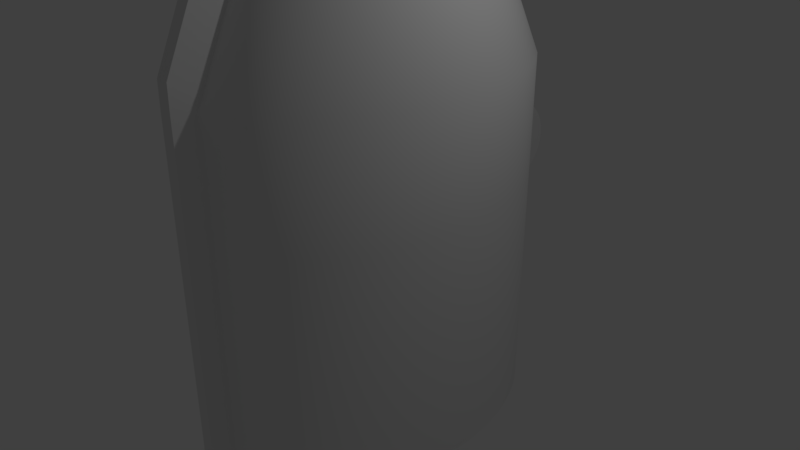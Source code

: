 # Source: spacebus.blend  (saved by Blender 2.78.0; exported with 4.5.12 LTS)
import bpy
from mathutils import Matrix  # noqa: F401  (used for matrix-valued properties, if any)

bpy.ops.wm.read_factory_settings(use_empty=True)
scene = bpy.context.scene
scene.name = 'Scene'

# ---- collections
col_collection_1 = bpy.data.collections.new('Collection 1'); scene.collection.children.link(col_collection_1)

# ---- world
world_world = bpy.data.worlds.new('World'); scene.world = world_world
world_world.color = (0.05088, 0.05088, 0.05088)
world_world.use_sun_shadow = False
world_world.sun_shadow_jitter_overblur = 0.0
world_world.cycles.sampling_method = 'MANUAL'

# ---- cameras
cam_camera = bpy.data.cameras.new('Camera')
cam_camera.clip_end = 100.0
cam_camera.lens = 35.0
cam_camera.sensor_width = 32.0
cam_camera.sensor_height = 18.0
cam_camera.ortho_scale = 7.314
cam_camera.dof.focus_distance = 0.0
cam_camera.dof.aperture_fstop = 128.0

# ---- lights
light_lamp = bpy.data.lights.new('Lamp', 'POINT')
light_lamp.transmission_factor = 0.0
light_lamp.cutoff_distance = 30.0
light_lamp.energy = 100.0
light_lamp.shadow_buffer_clip_start = 1.001
light_lamp.shadow_soft_size = 0.1
light_lamp.shadow_maximum_resolution = 0.006
light_lamp.use_absolute_resolution = True

# ---- meshes
me_plane_003 = bpy.data.meshes.new('Plane.003')
me_plane_003.from_pydata([(-1.756, 0.00321, -1.951), (-1.631, -1.004, -1.36), (-1.756, 0.00321, -0.7686), (-1.641, 1.008, -1.36), (-1.498, 0.9908, -1.36), (-1.572, 0.00321, -1.951), (-1.572, 0.00321, -0.7686), (-1.505, -0.9836, -1.36), (-1.664, 0.00321, -0.7686), (-1.664, 0.00321, -1.951), (-1.597, -0.9968, -1.36), (-1.572, 0.00321, -1.36), (-1.591, 1.003, -1.36), (-1.661, -0.7631, -1.951), (-1.631, -1.004, -1.808), (-1.649, -0.8552, -1.94), (-1.639, -0.9333, -1.909), (-1.633, -0.9854, -1.863), (-1.631, -1.004, -0.912), (-1.661, -0.7631, -0.7686), (-1.633, -0.9854, -0.8571), (-1.639, -0.9333, -0.8106), (-1.649, -0.8552, -0.7795), (-1.641, 1.008, -1.808), (-1.668, 0.7663, -1.951), (-1.643, 0.9892, -1.863), (-1.649, 0.9369, -1.909), (-1.658, 0.8586, -1.94), (-1.668, 0.7663, -0.7686), (-1.641, 1.008, -0.912), (-1.658, 0.8586, -0.7795), (-1.649, 0.9369, -0.8106), (-1.643, 0.9892, -0.8571), (-1.505, -0.9836, -1.808), (-1.521, -0.7402, -1.951), (-1.506, -0.9651, -1.863), (-1.51, -0.9123, -1.909), (-1.515, -0.8333, -1.94), (-1.521, -0.7402, -0.7686), (-1.505, -0.9836, -0.912), (-1.515, -0.8333, -0.7795), (-1.51, -0.9123, -0.8106), (-1.506, -0.9651, -0.8571), (-1.516, 0.7488, -1.951), (-1.498, 0.9908, -1.808), (-1.51, 0.8414, -1.94), (-1.504, 0.9199, -1.909), (-1.5, 0.9724, -1.863), (-1.498, 0.9908, -0.912), (-1.516, 0.7488, -0.7686), (-1.5, 0.9724, -0.8571), (-1.504, 0.9199, -0.8106), (-1.51, 0.8414, -0.7795), (-1.591, 1.003, -1.808), (-1.608, 0.7611, -1.951), (-1.592, 0.9848, -1.863), (-1.596, 0.9323, -1.909), (-1.602, 0.8537, -1.94), (-1.591, 1.003, -0.912), (-1.608, 0.7611, -0.7686), (-1.592, 0.9848, -0.8571), (-1.596, 0.9323, -0.8106), (-1.602, 0.8537, -0.7795), (-1.597, -0.9968, -1.808), (-1.613, -0.7533, -1.951), (-1.598, -0.9783, -1.863), (-1.602, -0.9255, -1.909), (-1.607, -0.8465, -1.94), (-1.597, -0.9968, -0.912), (-1.613, -0.7533, -0.7686), (-1.598, -0.9783, -0.8571), (-1.602, -0.9255, -0.8106), (-1.607, -0.8465, -0.7795), (-1.821, 0.002905, -1.36), (-1.705, 1.007, -1.36), (-1.695, -1.004, -1.36), (-1.821, 0.002905, -1.951), (-1.821, 0.002905, -0.7686), (-1.733, 0.766, -1.951), (-1.722, 0.8583, -1.94), (-1.713, 0.9366, -1.909), (-1.707, 0.9889, -1.863), (-1.705, 1.007, -1.808), (-1.725, -0.7634, -0.7686), (-1.714, -0.8555, -0.7795), (-1.704, -0.9336, -0.8106), (-1.697, -0.9857, -0.8571), (-1.695, -1.004, -0.912), (-1.722, 0.8583, -0.7795), (-1.733, 0.766, -0.7686), (-1.713, 0.9366, -0.8106), (-1.707, 0.9889, -0.8571), (-1.705, 1.007, -0.912), (-1.714, -0.8555, -1.94), (-1.725, -0.7634, -1.951), (-1.704, -0.9336, -1.909), (-1.697, -0.9857, -1.863), (-1.695, -1.004, -1.808)], [], [(3, 29, 58, 12), (4, 48, 50, 51, 52, 49, 6, 11), (7, 39, 68, 10), (8, 2, 19, 69), (5, 11, 7, 33, 35, 36, 37, 34), (20, 21, 85, 86), (11, 6, 38, 40, 41, 42, 39, 7), (12, 58, 48, 4), (27, 24, 78, 79), (28, 30, 88, 89), (24, 0, 76, 78), (53, 12, 4, 44), (10, 68, 18, 1), (9, 5, 34, 64), (43, 45, 46, 47, 44, 4, 11, 5), (6, 8, 69, 38), (54, 43, 5, 9), (49, 59, 8, 6), (24, 54, 9, 0), (33, 7, 10, 63), (59, 28, 2, 8), (63, 10, 1, 14), (23, 3, 12, 53), (54, 24, 27, 57), (57, 27, 26, 56), (56, 26, 25, 55), (55, 25, 23, 53), (59, 49, 52, 62), (62, 52, 51, 61), (61, 51, 50, 60), (60, 50, 48, 58), (64, 34, 37, 67), (67, 37, 36, 66), (66, 36, 35, 65), (65, 35, 33, 63), (69, 19, 22, 72), (72, 22, 21, 71), (71, 21, 20, 70), (70, 20, 18, 68), (43, 54, 57, 45), (45, 57, 56, 46), (46, 56, 55, 47), (47, 55, 53, 44), (28, 59, 62, 30), (30, 62, 61, 31), (31, 61, 60, 32), (32, 60, 58, 29), (13, 64, 67, 15), (15, 67, 66, 16), (16, 66, 65, 17), (17, 65, 63, 14), (38, 69, 72, 40), (40, 72, 71, 41), (41, 71, 70, 42), (42, 70, 68, 39), (0, 9, 64, 13), (75, 87, 86, 85, 84, 83, 77, 73), (73, 77, 89, 88, 90, 91, 92, 74), (94, 93, 95, 96, 97, 75, 73, 76), (76, 73, 74, 82, 81, 80, 79, 78), (17, 14, 97, 96), (13, 15, 93, 94), (23, 25, 81, 82), (22, 19, 83, 84), (1, 18, 87, 75), (2, 28, 89, 77), (30, 31, 90, 88), (26, 27, 79, 80), (18, 20, 86, 87), (29, 3, 74, 92), (19, 2, 77, 83), (15, 16, 95, 93), (0, 13, 94, 76), (31, 32, 91, 90), (21, 22, 84, 85), (3, 23, 82, 74), (25, 26, 80, 81), (16, 17, 96, 95), (14, 1, 75, 97), (32, 29, 92, 91)])
me_plane_003.use_remesh_preserve_volume = False
me_plane_003.use_remesh_preserve_attributes = False
me_plane_003.use_mirror_vertex_groups = False
me_plane_003.update()
me_plane_002 = bpy.data.meshes.new('Plane.002')
me_plane_002.from_pydata([(-1.542, 0.7, 1.344e-08), (-1.545, 0.6882, -0.1198), (-1.546, 0.6865, -0.1366), (-1.545, 0.6882, 0.1198), (-1.546, 0.6865, 0.1366), (-1.553, 0.6467, -0.2679), (-1.564, 0.582, -0.3889), (-1.579, 0.495, -0.495), (-1.585, 0.4625, -0.5216), (-1.593, 0.3889, -0.582), (-1.605, 0.2679, -0.6467), (-1.609, 0.2324, -0.6575), (-1.612, 0.1366, -0.6865), (-1.617, 5.285e-08, -0.7), (-1.553, 0.6467, 0.2679), (-1.564, 0.582, 0.3889), (-1.579, 0.495, 0.495), (-1.585, 0.4625, 0.5216), (-1.593, 0.3889, 0.582), (-1.605, 0.2679, 0.6467), (-1.609, 0.2324, 0.6575), (-1.612, 0.1366, 0.6865), (-1.617, 6.759e-07, 0.7), (-1.589, 0.7, 1.372e-08), (-1.592, 0.6882, -0.1198), (-1.592, 0.6865, -0.1366), (-1.592, 0.6882, 0.1198), (-1.592, 0.6865, 0.1366), (-1.599, 0.6467, -0.2679), (-1.61, 0.582, -0.3889), (-1.626, 0.495, -0.495), (-1.631, 0.4625, -0.5216), (-1.639, 0.3889, -0.582), (-1.652, 0.2679, -0.6467), (-1.655, 0.2324, -0.6575), (-1.659, 0.1366, -0.6865), (-1.663, 6.656e-08, -0.7), (-1.599, 0.6467, 0.2679), (-1.61, 0.582, 0.3889), (-1.626, 0.495, 0.495), (-1.631, 0.4625, 0.5216), (-1.639, 0.3889, 0.582), (-1.652, 0.2679, 0.6467), (-1.655, 0.2324, 0.6575), (-1.659, 0.1366, 0.6865), (-1.663, 6.896e-07, 0.7)], [], [(23, 24, 25, 28, 29, 30, 31, 32, 33, 34, 35, 36, 45, 44, 43, 42, 41, 40, 39, 38, 37, 27, 26), (1, 0, 23, 24), (14, 15, 38, 37), (2, 1, 24, 25), (0, 3, 26, 23), (15, 16, 39, 38), (21, 22, 45, 44), (3, 4, 27, 26), (5, 2, 25, 28), (16, 17, 40, 39), (6, 5, 28, 29), (17, 18, 41, 40), (7, 6, 29, 30), (8, 7, 30, 31), (18, 19, 42, 41), (9, 8, 31, 32), (11, 10, 33, 34), (12, 11, 34, 35), (19, 20, 43, 42), (10, 9, 32, 33), (20, 21, 44, 43), (4, 14, 37, 27), (13, 12, 35, 36)])
me_plane_002.use_remesh_preserve_volume = False
me_plane_002.use_remesh_preserve_attributes = False
me_plane_002.use_mirror_vertex_groups = False
me_plane_002.update()
me_plane_001 = bpy.data.meshes.new('Plane.001')
me_plane_001.from_pydata([(-1.617, 5.285e-08, -0.7), (-1.612, -0.1366, -0.6865), (-1.605, -0.2679, -0.6467), (-1.593, -0.3889, -0.582), (-1.609, -0.2324, -0.6575), (-1.579, -0.495, -0.495), (-1.585, -0.4625, -0.5216), (-1.564, -0.582, -0.3889), (-1.553, -0.6467, -0.2679), (-1.546, -0.6865, -0.1366), (-1.546, -0.6865, 0.1366), (-1.545, -0.6882, 0.1198), (-1.545, -0.6882, -0.1198), (-1.542, -0.7, 2.415e-07), (-1.553, -0.6467, 0.2679), (-1.564, -0.582, 0.3889), (-1.579, -0.495, 0.495), (-1.585, -0.4625, 0.5216), (-1.593, -0.3889, 0.582), (-1.605, -0.2679, 0.6467), (-1.609, -0.2324, 0.6575), (-1.612, -0.1366, 0.6865), (-1.617, 6.759e-07, 0.7), (-1.663, 6.656e-08, -0.7), (-1.659, -0.1366, -0.6865), (-1.652, -0.2679, -0.6467), (-1.639, -0.3889, -0.582), (-1.655, -0.2324, -0.6575), (-1.626, -0.495, -0.495), (-1.631, -0.4625, -0.5216), (-1.61, -0.582, -0.3889), (-1.599, -0.6467, -0.2679), (-1.592, -0.6865, -0.1366), (-1.592, -0.6865, 0.1366), (-1.592, -0.6882, 0.1198), (-1.592, -0.6882, -0.1198), (-1.589, -0.7, 2.418e-07), (-1.599, -0.6467, 0.2679), (-1.61, -0.582, 0.3889), (-1.626, -0.495, 0.495), (-1.631, -0.4625, 0.5216), (-1.639, -0.3889, 0.582), (-1.652, -0.2679, 0.6467), (-1.655, -0.2324, 0.6575), (-1.659, -0.1366, 0.6865), (-1.663, 6.896e-07, 0.7)], [], [(0, 1, 4, 2, 3, 6, 5, 7, 8, 9, 12, 13, 11, 10, 14, 15, 16, 17, 18, 19, 20, 21, 22), (23, 24, 27, 25, 26, 29, 28, 30, 31, 32, 35, 36, 34, 33, 37, 38, 39, 40, 41, 42, 43, 44, 45), (3, 2, 25, 26), (21, 20, 43, 44), (14, 10, 33, 37), (4, 1, 24, 27), (22, 21, 44, 45), (2, 4, 27, 25), (15, 14, 37, 38), (5, 6, 29, 28), (6, 3, 26, 29), (7, 5, 28, 30), (16, 15, 38, 39), (8, 7, 30, 31), (9, 8, 31, 32), (17, 16, 39, 40), (10, 11, 34, 33), (18, 17, 40, 41), (12, 9, 32, 35), (13, 12, 35, 36), (11, 13, 36, 34), (1, 0, 23, 24), (19, 18, 41, 42), (20, 19, 42, 43)])
me_plane_001.use_remesh_preserve_volume = False
me_plane_001.use_remesh_preserve_attributes = False
me_plane_001.use_mirror_vertex_groups = False
me_plane_001.update()
me_cylinder_001 = bpy.data.meshes.new('Cylinder.001')
me_cylinder_001.from_pydata([(0.0, 0.7, -0.5), (0.0, 0.7, 0.5), (0.1366, 0.6865, -0.5), (0.1366, 0.6865, 0.5), (0.2679, 0.6467, -0.5), (0.2679, 0.6467, 0.5), (0.3889, 0.582, -0.5), (0.3889, 0.582, 0.5), (0.495, 0.495, -0.5), (0.495, 0.495, 0.5), (0.582, 0.3889, -0.5), (0.582, 0.3889, 0.5), (0.6467, 0.2679, -0.5), (0.6467, 0.2679, 0.5), (0.6865, 0.1366, -0.5), (0.6865, 0.1366, 0.5), (0.7, 5.285e-08, -0.5), (0.7, 5.285e-08, 0.5), (0.6865, -0.1366, -0.5), (0.6865, -0.1366, 0.5), (0.6467, -0.2679, -0.5), (0.6467, -0.2679, 0.5), (0.582, -0.3889, -0.5), (0.582, -0.3889, 0.5), (0.495, -0.495, -0.5), (0.495, -0.495, 0.5), (0.3889, -0.582, -0.5), (0.3889, -0.582, 0.5), (0.2679, -0.6467, -0.5), (0.2679, -0.6467, 0.5), (0.1366, -0.6865, -0.5), (0.1366, -0.6865, 0.5), (-2.281e-07, -0.7, -0.5), (-2.281e-07, -0.7, 0.5), (-0.1366, -0.6865, -0.5), (-0.1366, -0.6865, 0.5), (-0.2679, -0.6467, -0.5), (-0.2679, -0.6467, 0.5), (-0.3889, -0.582, -0.5), (-0.3889, -0.582, 0.5), (-0.495, -0.495, -0.5), (-0.495, -0.495, 0.5), (-0.582, -0.3889, -0.5), (-0.582, -0.3889, 0.5), (-0.6467, -0.2679, -0.5), (-0.6467, -0.2679, 0.5), (-0.6865, -0.1366, -0.5), (-0.6865, -0.1366, 0.5), (-0.7, 6.759e-07, -0.5), (-0.7, 6.759e-07, 0.5), (-0.6865, 0.1366, -0.5), (-0.6865, 0.1366, 0.5), (-0.6467, 0.2679, -0.5), (-0.6467, 0.2679, 0.5), (-0.582, 0.3889, -0.5), (-0.582, 0.3889, 0.5), (-0.495, 0.495, -0.5), (-0.495, 0.495, 0.5), (-0.3889, 0.582, -0.5), (-0.3889, 0.582, 0.5), (-0.2679, 0.6467, -0.5), (-0.2679, 0.6467, 0.5), (-0.1366, 0.6865, -0.5), (-0.1366, 0.6865, 0.5)], [], [(0, 1, 3, 2), (2, 3, 5, 4), (4, 5, 7, 6), (6, 7, 9, 8), (8, 9, 11, 10), (10, 11, 13, 12), (12, 13, 15, 14), (14, 15, 17, 16), (16, 17, 19, 18), (18, 19, 21, 20), (20, 21, 23, 22), (22, 23, 25, 24), (24, 25, 27, 26), (26, 27, 29, 28), (28, 29, 31, 30), (30, 31, 33, 32), (32, 33, 35, 34), (34, 35, 37, 36), (36, 37, 39, 38), (38, 39, 41, 40), (40, 41, 43, 42), (42, 43, 45, 44), (44, 45, 47, 46), (46, 47, 49, 48), (48, 49, 51, 50), (50, 51, 53, 52), (52, 53, 55, 54), (54, 55, 57, 56), (56, 57, 59, 58), (58, 59, 61, 60), (3, 1, 63, 61, 59, 57, 55, 53, 51, 49, 47, 45, 43, 41, 39, 37, 35, 33, 31, 29, 27, 25, 23, 21, 19, 17, 15, 13, 11, 9, 7, 5), (60, 61, 63, 62), (62, 63, 1, 0), (0, 2, 4, 6, 8, 10, 12, 14, 16, 18, 20, 22, 24, 26, 28, 30, 32, 34, 36, 38, 40, 42, 44, 46, 48, 50, 52, 54, 56, 58, 60, 62)])
me_cylinder_001.use_remesh_preserve_volume = False
me_cylinder_001.use_remesh_preserve_attributes = False
me_cylinder_001.use_mirror_vertex_groups = False
me_cylinder_001.update()
me_cylinder = bpy.data.meshes.new('Cylinder')
me_cylinder.from_pydata([], [], [])
me_cylinder.use_remesh_preserve_volume = False
me_cylinder.use_remesh_preserve_attributes = False
me_cylinder.use_mirror_vertex_groups = False
me_cylinder.update()
me_plane = bpy.data.meshes.new('Plane')
me_plane.from_pydata([(-1.267, 0.7, 3.775e-08), (-1.267, 0.6865, -0.1366), (-1.267, 0.6467, -0.2679), (-1.267, 0.582, -0.3889), (-1.267, 0.495, -0.495), (-1.267, 0.3889, -0.582), (-1.267, 0.2679, -0.6467), (-1.267, 0.1366, -0.6865), (-1.267, 5.285e-08, -0.7), (-1.267, -0.1366, -0.6865), (-1.267, -0.2679, -0.6467), (-1.267, -0.3889, -0.582), (-1.267, -0.495, -0.495), (-1.267, -0.582, -0.3889), (-1.267, -0.6467, -0.2679), (-1.267, -0.6865, -0.1366), (-1.267, -0.7, 2.658e-07), (-1.267, -0.6865, 0.1366), (-1.267, -0.6467, 0.2679), (-1.267, -0.582, 0.3889), (-1.267, -0.495, 0.495), (-1.267, -0.3889, 0.582), (-1.267, -0.2679, 0.6467), (-1.267, -0.1366, 0.6865), (-1.267, 6.759e-07, 0.7), (-1.267, 0.1366, 0.6865), (-1.267, 0.2679, 0.6467), (-1.267, 0.3889, 0.582), (-1.267, 0.495, 0.495), (-1.267, 0.582, 0.3889), (-1.267, 0.6467, 0.2679), (-1.267, 0.6865, 0.1366), (-2.149e-07, 2.371, 2.499), (0.1631, 2.359, 2.499), (-2.149e-07, 2.371, -1.0), (-2.149e-07, 2.371, 1.0), (0.1631, 2.359, -1.0), (0.1631, 2.359, 1.0), (0.3246, 2.325, -1.0), (0.3246, 2.325, 1.0), (0.483, 2.269, -1.0), (0.483, 2.269, 1.0), (0.6367, 2.19, -1.0), (0.6367, 2.19, 1.0), (0.7843, 2.091, -1.0), (0.7843, 2.091, 1.0), (0.9243, 1.971, -1.0), (0.9243, 1.971, 1.0), (1.055, 1.833, -1.0), (1.055, 1.833, 1.0), (1.176, 1.676, -1.0), (1.176, 1.676, 1.0), (1.286, 1.504, -1.0), (1.286, 1.504, 1.0), (1.383, 1.317, -1.0), (1.383, 1.317, 1.0), (1.467, 1.118, -1.0), (1.467, 1.118, 1.0), (1.537, 0.9073, -1.0), (1.537, 0.9073, 1.0), (1.592, 0.6882, -1.0), (1.592, 0.6882, 1.0), (1.632, 0.4625, -1.0), (1.632, 0.4625, 1.0), (1.656, 0.2324, -1.0), (1.656, 0.2324, 1.0), (1.664, -2.992e-07, -1.0), (1.664, -2.992e-07, 1.0), (1.656, -0.2324, -1.0), (1.656, -0.2324, 1.0), (1.632, -0.4625, -1.0), (1.632, -0.4625, 1.0), (1.592, -0.6882, -1.0), (1.592, -0.6882, 1.0), (1.537, -0.9073, -1.0), (1.537, -0.9073, 1.0), (1.467, -1.118, -1.0), (1.467, -1.118, 1.0), (1.383, -1.317, -1.0), (1.383, -1.317, 1.0), (1.286, -1.504, -1.0), (1.286, -1.504, 1.0), (1.176, -1.676, -1.0), (1.176, -1.676, 1.0), (1.055, -1.833, -1.0), (1.055, -1.833, 1.0), (0.9243, -1.971, -1.0), (0.9243, -1.971, 1.0), (0.7843, -2.091, -1.0), (0.7843, -2.091, 1.0), (0.6367, -2.19, -1.0), (0.6367, -2.19, 1.0), (0.483, -2.269, -1.0), (0.483, -2.269, 1.0), (0.3246, -2.325, -1.0), (0.3246, -2.325, 1.0), (0.1631, -2.359, -1.0), (0.1631, -2.359, 1.0), (-1.55e-06, -2.371, -1.0), (-1.55e-06, -2.371, 1.0), (-0.1631, -2.359, -1.0), (-0.1631, -2.359, 1.0), (-0.3246, -2.325, -1.0), (-0.3246, -2.325, 1.0), (-0.483, -2.269, -1.0), (-0.483, -2.269, 1.0), (-0.6367, -2.19, -1.0), (-0.6367, -2.19, 1.0), (-0.7843, -2.091, -1.0), (-0.7843, -2.091, 1.0), (-0.9243, -1.971, -1.0), (-0.9243, -1.971, 1.0), (-1.055, -1.833, -1.0), (-1.055, -1.833, 1.0), (-1.176, -1.676, -1.0), (-1.176, -1.676, 1.0), (-1.286, -1.504, -1.0), (-1.286, -1.504, 1.0), (-1.383, -1.317, -1.0), (-1.383, -1.317, 1.0), (-1.467, -1.118, -1.0), (-1.467, -1.118, 1.0), (-1.537, -0.9073, -1.0), (-1.537, -0.9073, 1.0), (-1.592, -0.6882, -1.0), (-1.592, -0.6882, 1.0), (-1.632, -0.4625, -1.0), (-1.632, -0.4625, 1.0), (-1.656, -0.2324, -1.0), (-1.656, -0.2324, 1.0), (-1.664, -1.015e-06, -1.0), (-1.664, -1.015e-06, 1.0), (-1.656, 0.2324, -1.0), (-1.656, 0.2324, 1.0), (-1.632, 0.4625, -1.0), (-1.632, 0.4625, 1.0), (-1.592, 0.6882, -1.0), (-1.592, 0.6882, 1.0), (-1.537, 0.9073, -1.0), (-1.537, 0.9073, 1.0), (-1.467, 1.118, -1.0), (-1.467, 1.118, 1.0), (-1.383, 1.317, -1.0), (-1.383, 1.317, 1.0), (-1.286, 1.504, -1.0), (-1.286, 1.504, 1.0), (-1.176, 1.676, -1.0), (-1.176, 1.676, 1.0), (-1.055, 1.833, -1.0), (-1.055, 1.833, 1.0), (-0.9243, 1.971, -1.0), (-0.9243, 1.971, 1.0), (-0.7843, 2.091, -1.0), (-0.7843, 2.091, 1.0), (-0.6367, 2.19, -1.0), (-0.6367, 2.19, 1.0), (-0.483, 2.269, -1.0), (-0.483, 2.269, 1.0), (-0.3246, 2.325, -1.0), (-0.3246, 2.325, 1.0), (-0.1631, 2.359, -1.0), (-0.1631, 2.359, 1.0), (0.3246, 2.325, 2.499), (0.483, 2.269, 2.499), (0.6367, 2.19, 2.499), (0.7843, 2.091, 2.499), (0.9243, 1.971, 2.499), (1.055, 1.833, 2.499), (1.176, 1.676, 2.499), (1.286, 1.504, 2.499), (1.383, 1.317, 2.499), (1.467, 1.118, 2.499), (1.537, 0.9073, 2.499), (1.592, 0.6882, 2.499), (1.632, 0.4625, 2.499), (1.656, 0.2324, 2.499), (1.664, -2.992e-07, 2.499), (1.656, -0.2324, 2.499), (1.632, -0.4625, 2.499), (1.592, -0.6882, 2.499), (1.537, -0.9073, 2.499), (1.467, -1.118, 2.499), (1.383, -1.317, 2.499), (1.286, -1.504, 2.499), (1.176, -1.676, 2.499), (1.055, -1.833, 2.499), (0.9243, -1.971, 2.499), (0.7843, -2.091, 2.499), (0.6367, -2.19, 2.499), (0.483, -2.269, 2.499), (0.3246, -2.325, 2.499), (0.1631, -2.359, 2.499), (-1.55e-06, -2.371, 2.499), (-0.1631, -2.359, 2.499), (-0.3246, -2.325, 2.499), (-0.483, -2.269, 2.499), (-0.6367, -2.19, 2.499), (-0.7843, -2.091, 2.499), (-0.9243, -1.971, 2.499), (-1.055, -1.833, 2.499), (-1.176, -1.676, 2.499), (-1.286, -1.504, 2.499), (-1.383, -1.317, 2.499), (-1.467, -1.118, 2.499), (-1.537, -0.9073, 2.499), (-1.592, -0.6882, 2.499), (-1.632, -0.4625, 2.499), (-1.656, -0.2324, 2.499), (-1.664, -1.015e-06, 2.499), (-1.656, 0.2324, 2.499), (-1.632, 0.4625, 2.499), (-1.592, 0.6882, 2.499), (-1.537, 0.9073, 2.499), (-1.467, 1.118, 2.499), (-1.383, 1.317, 2.499), (-1.286, 1.504, 2.499), (-1.176, 1.676, 2.499), (-1.055, 1.833, 2.499), (-0.9243, 1.971, 2.499), (-0.7843, 2.091, 2.499), (-0.6367, 2.19, 2.499), (-0.483, 2.269, 2.499), (-0.3246, 2.325, 2.499), (-0.1631, 2.359, 2.499), (-2.487e-07, 1.837, 3.706), (-0.1263, 1.828, 3.706), (-0.2515, 1.801, 3.706), (-0.3741, 1.758, 3.706), (-0.4932, 1.697, 3.706), (-0.6076, 1.62, 3.706), (-0.7161, 1.527, 3.706), (-0.8177, 1.42, 3.706), (-0.9114, 1.299, 3.706), (-0.9963, 1.165, 3.706), (-1.072, 1.02, 3.706), (-1.137, 0.8658, 3.706), (-1.191, 0.7028, 3.706), (-1.233, 0.5331, 3.706), (-1.264, 0.3583, 3.706), (-1.283, 0.18, 3.706), (-1.289, -8.968e-07, 3.706), (-1.283, -0.18, 3.706), (-1.264, -0.3583, 3.706), (-1.233, -0.5331, 3.706), (-1.191, -0.7028, 3.706), (-1.137, -0.8658, 3.706), (-1.072, -1.02, 3.706), (-0.9963, -1.165, 3.706), (-0.9114, -1.299, 3.706), (-0.8177, -1.42, 3.706), (-0.7161, -1.527, 3.706), (-0.6076, -1.62, 3.706), (-0.4932, -1.697, 3.706), (-0.3741, -1.758, 3.706), (-0.2514, -1.801, 3.706), (-0.1263, -1.828, 3.706), (-1.283e-06, -1.837, 3.706), (0.1263, -1.828, 3.706), (0.2514, -1.801, 3.706), (0.3741, -1.758, 3.706), (0.4932, -1.697, 3.706), (0.6076, -1.62, 3.706), (0.7161, -1.527, 3.706), (0.8177, -1.42, 3.706), (0.9114, -1.299, 3.706), (0.9963, -1.165, 3.706), (1.072, -1.02, 3.706), (1.137, -0.8658, 3.706), (1.191, -0.7028, 3.706), (1.233, -0.5331, 3.706), (1.264, -0.3583, 3.706), (1.283, -0.18, 3.706), (1.289, -3.421e-07, 3.706), (1.283, 0.18, 3.706), (1.264, 0.3583, 3.706), (1.233, 0.5331, 3.706), (1.191, 0.7028, 3.706), (1.137, 0.8658, 3.706), (1.072, 1.02, 3.706), (0.9963, 1.165, 3.706), (0.9114, 1.299, 3.706), (0.8177, 1.42, 3.706), (0.7161, 1.527, 3.706), (0.6076, 1.62, 3.706), (0.4932, 1.697, 3.706), (0.3741, 1.758, 3.706), (0.2514, 1.801, 3.706), (0.1263, 1.828, 3.706), (0.09975, -1.443, 4.481), (-1.328e-06, -1.45, 4.481), (-0.09975, -1.443, 4.481), (-0.1985, -1.422, 4.481), (-0.2954, -1.388, 4.481), (-0.3895, -1.34, 4.481), (-0.4797, -1.279, 4.481), (-0.5654, -1.206, 4.481), (-0.6456, -1.121, 4.481), (-0.7196, -1.025, 4.481), (-0.7867, -0.92, 4.481), (-0.8462, -0.8057, 4.481), (-0.8975, -0.6836, 4.481), (-0.9402, -0.555, 4.481), (-0.9739, -0.421, 4.481), (-0.9982, -0.2829, 4.481), (-1.013, -0.1421, 4.481), (-1.018, -8.041e-07, 4.481), (-1.013, 0.1421, 4.481), (-0.9982, 0.2829, 4.481), (-0.9739, 0.421, 4.481), (-0.9402, 0.555, 4.481), (-0.8975, 0.6836, 4.481), (-0.8462, 0.8057, 4.481), (-0.7867, 0.92, 4.481), (-0.7196, 1.025, 4.481), (-0.6456, 1.121, 4.481), (-0.5654, 1.206, 4.481), (-0.4797, 1.279, 4.481), (-0.3895, 1.34, 4.481), (-0.2954, 1.388, 4.481), (-0.1985, 1.422, 4.481), (-0.09976, 1.443, 4.481), (-5.115e-07, 1.45, 4.481), (0.1985, -1.422, 4.481), (0.2954, -1.388, 4.481), (0.3895, -1.34, 4.481), (0.4797, -1.279, 4.481), (0.5654, -1.206, 4.481), (0.6456, -1.121, 4.481), (0.7196, -1.025, 4.481), (0.7867, -0.92, 4.481), (0.8462, -0.8057, 4.481), (0.8975, -0.6836, 4.481), (0.9402, -0.555, 4.481), (0.9739, -0.421, 4.481), (0.9981, -0.2829, 4.481), (1.013, -0.1421, 4.481), (1.018, -3.662e-07, 4.481), (1.013, 0.1421, 4.481), (0.9981, 0.2829, 4.481), (0.9739, 0.421, 4.481), (0.9402, 0.555, 4.481), (0.8975, 0.6836, 4.481), (0.8462, 0.8057, 4.481), (0.7867, 0.92, 4.481), (0.7196, 1.025, 4.481), (0.6456, 1.121, 4.481), (0.5654, 1.206, 4.481), (0.4797, 1.279, 4.481), (0.3895, 1.34, 4.481), (0.2954, 1.388, 4.481), (0.1985, 1.422, 4.481), (0.09975, 1.443, 4.481), (-1.352e-07, 2.371, -1.851), (0.1631, 2.359, -1.851), (0.3246, 2.325, -1.851), (0.483, 2.269, -1.851), (0.6367, 2.19, -1.851), (0.7843, 2.091, -1.851), (0.9243, 1.971, -1.851), (1.055, 1.833, -1.851), (1.176, 1.676, -1.851), (1.286, 1.504, -1.851), (1.383, 1.317, -1.851), (1.467, 1.118, -1.851), (1.537, 0.9073, -1.851), (1.592, 0.6882, -1.851), (1.632, 0.4625, -1.851), (1.656, 0.2324, -1.851), (1.664, -2.992e-07, -1.851), (1.656, -0.2324, -1.851), (1.632, -0.4625, -1.851), (1.592, -0.6882, -1.851), (1.537, -0.9073, -1.851), (1.467, -1.118, -1.851), (1.383, -1.317, -1.851), (1.286, -1.504, -1.851), (1.176, -1.676, -1.851), (1.055, -1.833, -1.851), (0.9243, -1.971, -1.851), (0.7843, -2.091, -1.851), (0.6367, -2.19, -1.851), (0.483, -2.269, -1.851), (0.3246, -2.325, -1.851), (0.1631, -2.359, -1.851), (-1.471e-06, -2.371, -1.851), (-0.1631, -2.359, -1.851), (-0.3246, -2.325, -1.851), (-0.483, -2.269, -1.851), (-0.6367, -2.19, -1.851), (-0.7843, -2.091, -1.851), (-0.9243, -1.971, -1.851), (-1.055, -1.833, -1.851), (-1.176, -1.676, -1.851), (-1.286, -1.504, -1.851), (-1.383, -1.317, -1.851), (-1.467, -1.118, -1.851), (-1.537, -0.9073, -1.851), (-1.592, -0.6882, -1.851), (-1.632, -0.4625, -1.851), (-1.656, -0.2324, -1.851), (-1.664, -1.015e-06, -1.851), (-1.656, 0.2324, -1.851), (-1.632, 0.4625, -1.851), (-1.592, 0.6882, -1.851), (-1.537, 0.9073, -1.851), (-1.467, 1.118, -1.851), (-1.383, 1.317, -1.851), (-1.286, 1.504, -1.851), (-1.176, 1.676, -1.851), (-1.055, 1.833, -1.851), (-0.9243, 1.971, -1.851), (-0.7843, 2.091, -1.851), (-0.6367, 2.19, -1.851), (-0.483, 2.269, -1.851), (-0.3246, 2.325, -1.851), (-0.1631, 2.359, -1.851), (0.08474, 1.226, 4.649), (-6.068e-07, 1.232, 4.649), (0.1687, 1.208, 4.649), (0.4075, 1.086, 4.649), (0.3308, 1.138, 4.649), (0.6113, 0.8711, 4.649), (0.5484, 0.9523, 4.649), (0.6683, 0.7815, 4.649), (0.8479, -0.2403, 4.649), (0.8604, -0.1207, 4.649), (-0.8273, -0.3576, 4.649), (-0.7987, -0.4714, 4.649), (0.8273, 0.3576, 4.649), (0.7987, 0.4714, 4.649), (-0.5484, -0.9523, 4.649), (-0.4803, -1.024, 4.649), (0.8645, -3.806e-07, 4.649), (0.8604, 0.1207, 4.649), (0.251, 1.179, 4.649), (0.7624, 0.5807, 4.649), (0.7188, 0.6844, 4.649), (0.8273, -0.3576, 4.649), (0.7624, -0.5807, 4.649), (0.7987, -0.4714, 4.649), (0.7188, -0.6844, 4.649), (-0.8479, -0.2403, 4.649), (0.4803, -1.024, 4.649), (0.5484, -0.9523, 4.649), (0.1687, -1.208, 4.649), (0.251, -1.179, 4.649), (0.4075, -1.086, 4.649), (0.3308, -1.138, 4.649), (0.8479, 0.2403, 4.649), (0.4803, 1.024, 4.649), (0.08474, -1.226, 4.649), (-0.1687, -1.208, 4.649), (-0.08474, -1.226, 4.649), (-0.4075, -1.086, 4.649), (-0.3308, -1.138, 4.649), (-0.6113, -0.8711, 4.649), (-0.251, -1.179, 4.649), (-0.7624, -0.5807, 4.649), (-0.6683, -0.7815, 4.649), (-0.8604, -0.1208, 4.649), (-0.7188, -0.6844, 4.649), (0.6683, -0.7815, 4.649), (0.6113, -0.8711, 4.649), (-1.301e-06, -1.232, 4.649), (-0.8645, -7.526e-07, 4.649), (-0.7987, 0.4714, 4.649), (-0.8273, 0.3576, 4.649), (-0.8604, 0.1207, 4.649), (-0.7188, 0.6844, 4.649), (-0.7624, 0.5807, 4.649), (-0.4803, 1.024, 4.649), (-0.5484, 0.9523, 4.649), (-0.8479, 0.2403, 4.649), (-0.3308, 1.138, 4.649), (-0.4075, 1.086, 4.649), (-0.6683, 0.7815, 4.649), (-0.6113, 0.8711, 4.649), (-0.1687, 1.208, 4.649), (-0.251, 1.179, 4.649), (-0.08474, 1.226, 4.649), (0.06131, 0.8871, 4.844), (-7.62e-07, 0.8914, 4.844), (0.122, 0.8743, 4.844), (0.2949, 0.7861, 4.844), (0.2394, 0.8235, 4.844), (0.4423, 0.6303, 4.844), (0.3968, 0.6891, 4.844), (0.4836, 0.5655, 4.844), (0.6135, -0.1739, 4.844), (0.6225, -0.08737, 4.844), (-0.5986, -0.2588, 4.844), (-0.5779, -0.3411, 4.844), (0.5986, 0.2588, 4.844), (0.5779, 0.3411, 4.844), (-0.3968, -0.6891, 4.844), (-0.3475, -0.7412, 4.844), (0.6255, -4.195e-07, 4.844), (0.6225, 0.08737, 4.844), (0.1816, 0.853, 4.844), (0.5517, 0.4202, 4.844), (0.5201, 0.4952, 4.844), (0.5986, -0.2588, 4.844), (0.5517, -0.4202, 4.844), (0.5779, -0.3411, 4.844), (0.5201, -0.4952, 4.844), (-0.6135, -0.1739, 4.844), (0.3475, -0.7412, 4.844), (0.3968, -0.6891, 4.844), (0.122, -0.8743, 4.844), (0.1816, -0.853, 4.844), (0.2949, -0.7861, 4.844), (0.2394, -0.8235, 4.844), (0.6135, 0.1739, 4.844), (0.3475, 0.7412, 4.844), (0.06131, -0.8871, 4.844), (-0.122, -0.8743, 4.844), (-0.06132, -0.8871, 4.844), (-0.2949, -0.7861, 4.844), (-0.2394, -0.8235, 4.844), (-0.4423, -0.6303, 4.844), (-0.1816, -0.853, 4.844), (-0.5517, -0.4202, 4.844), (-0.4836, -0.5655, 4.844), (-0.6225, -0.08737, 4.844), (-0.5201, -0.4952, 4.844), (0.4836, -0.5655, 4.844), (0.4423, -0.6303, 4.844), (-1.264e-06, -0.8914, 4.844), (-0.6255, -6.887e-07, 4.844), (-0.5779, 0.3411, 4.844), (-0.5986, 0.2588, 4.844), (-0.6225, 0.08737, 4.844), (-0.5201, 0.4952, 4.844), (-0.5517, 0.4202, 4.844), (-0.3475, 0.7412, 4.844), (-0.3968, 0.6891, 4.844), (-0.6135, 0.1739, 4.844), (-0.2394, 0.8235, 4.844), (-0.2949, 0.7861, 4.844), (-0.4836, 0.5655, 4.844), (-0.4423, 0.6303, 4.844), (-0.122, 0.8743, 4.844), (-0.1816, 0.853, 4.844), (-0.06132, 0.8871, 4.844), (0.03925, 0.5679, 4.903), (-8.95e-07, 0.5707, 4.903), (0.07813, 0.5597, 4.903), (0.1888, 0.5033, 4.903), (0.1533, 0.5273, 4.903), (0.2832, 0.4035, 4.903), (0.2541, 0.4412, 4.903), (0.3096, 0.362, 4.903), (0.3928, -0.1113, 4.903), (0.3986, -0.05594, 4.903), (-0.3833, -0.1657, 4.903), (-0.37, -0.2184, 4.903), (0.3832, 0.1657, 4.903), (0.37, 0.2184, 4.903), (-0.2541, -0.4412, 4.903), (-0.2225, -0.4745, 4.903), (0.4005, -4.552e-07, 4.903), (0.3986, 0.05594, 4.903), (0.1163, 0.5461, 4.903), (0.3532, 0.269, 4.903), (0.333, 0.3171, 4.903), (0.3832, -0.1657, 4.903), (0.3532, -0.269, 4.903), (0.37, -0.2184, 4.903), (0.333, -0.3171, 4.903), (-0.3928, -0.1113, 4.903), (0.2225, -0.4745, 4.903), (0.2541, -0.4412, 4.903), (0.07813, -0.5597, 4.903), (0.1163, -0.5461, 4.903), (0.1888, -0.5033, 4.903), (0.1533, -0.5273, 4.903), (0.3928, 0.1113, 4.903), (0.2225, 0.4745, 4.903), (0.03925, -0.5679, 4.903), (-0.07813, -0.5597, 4.903), (-0.03926, -0.5679, 4.903), (-0.1888, -0.5033, 4.903), (-0.1533, -0.5273, 4.903), (-0.2832, -0.4035, 4.903), (-0.1163, -0.5461, 4.903), (-0.3532, -0.269, 4.903), (-0.3096, -0.362, 4.903), (-0.3986, -0.05594, 4.903), (-0.333, -0.3171, 4.903), (0.3096, -0.362, 4.903), (0.2832, -0.4035, 4.903), (-1.216e-06, -0.5707, 4.903), (-0.4005, -6.276e-07, 4.903), (-0.37, 0.2184, 4.903), (-0.3833, 0.1657, 4.903), (-0.3986, 0.05594, 4.903), (-0.333, 0.3171, 4.903), (-0.3532, 0.269, 4.903), (-0.2225, 0.4745, 4.903), (-0.2541, 0.4412, 4.903), (-0.3928, 0.1113, 4.903), (-0.1533, 0.5273, 4.903), (-0.1888, 0.5033, 4.903), (-0.3096, 0.362, 4.903), (-0.2832, 0.4035, 4.903), (-0.07813, 0.5597, 4.903), (-0.1163, 0.5461, 4.903), (-0.03926, 0.5679, 4.903), (0.002199, 0.03183, 4.977), (-9.313e-07, 0.03198, 4.977), (0.004378, 0.03137, 4.977), (0.01058, 0.02821, 4.977), (0.008588, 0.02955, 4.977), (0.01587, 0.02261, 4.977), (0.01424, 0.02472, 4.977), (0.01735, 0.02029, 4.977), (0.02201, -0.00624, 4.977), (0.02233, -0.003135, 4.977), (-0.02148, -0.009284, 4.977), (-0.02074, -0.01224, 4.977), (0.02148, 0.009283, 4.977), (0.02073, 0.01224, 4.977), (-0.01424, -0.02472, 4.977), (-0.01247, -0.02659, 4.977), (0.02244, -5.011e-07, 4.977), (0.02233, 0.003134, 4.977), (0.006514, 0.0306, 4.977), (0.01979, 0.01508, 4.977), (0.01866, 0.01777, 4.977), (0.02148, -0.009284, 4.977), (0.01979, -0.01508, 4.977), (0.02073, -0.01224, 4.977), (0.01866, -0.01777, 4.977), (-0.02201, -0.00624, 4.977), (0.01247, -0.02659, 4.977), (0.01424, -0.02472, 4.977), (0.004378, -0.03137, 4.977), (0.006514, -0.03061, 4.977), (0.01058, -0.02821, 4.977), (0.008588, -0.02955, 4.977), (0.02201, 0.006239, 4.977), (0.01247, 0.02659, 4.977), (0.002199, -0.03183, 4.977), (-0.00438, -0.03137, 4.977), (-0.002201, -0.03183, 4.977), (-0.01058, -0.02821, 4.977), (-0.00859, -0.02955, 4.977), (-0.01587, -0.02262, 4.977), (-0.006516, -0.03061, 4.977), (-0.01979, -0.01508, 4.977), (-0.01735, -0.02029, 4.977), (-0.02234, -0.003135, 4.977), (-0.01866, -0.01777, 4.977), (0.01735, -0.02029, 4.977), (0.01587, -0.02262, 4.977), (-9.493e-07, -0.03198, 4.977), (-0.02244, -5.108e-07, 4.977), (-0.02074, 0.01224, 4.977), (-0.02148, 0.009283, 4.977), (-0.02234, 0.003134, 4.977), (-0.01866, 0.01777, 4.977), (-0.01979, 0.01508, 4.977), (-0.01247, 0.02659, 4.977), (-0.01424, 0.02472, 4.977), (-0.02201, 0.006239, 4.977), (-0.00859, 0.02955, 4.977), (-0.01058, 0.02821, 4.977), (-0.01735, 0.02029, 4.977), (-0.01587, 0.02261, 4.977), (-0.00438, 0.03137, 4.977), (-0.006516, 0.0306, 4.977), (-0.002201, 0.03183, 4.977), (-0.1749, -0.288, 4.703), (-0.08697, -0.288, 5.251), (-0.1749, 0.2592, 4.703), (-0.08697, 0.2592, 5.251), (0.18, -0.288, 4.703), (0.09204, -0.288, 5.251), (0.18, 0.2592, 4.703), (0.09204, 0.2592, 5.251), (-0.08697, 1.313, 5.178), (-0.1749, 1.093, 4.703), (0.18, 1.093, 4.703), (0.09204, 1.313, 5.178), (-0.1749, -1.1, 4.703), (-0.08697, -1.299, 5.138), (0.09204, -1.299, 5.138), (0.18, -1.1, 4.703), (-0.1749, -1.262, 4.584), (-0.08697, -1.559, 4.954), (0.09204, -1.559, 4.954), (0.18, -1.262, 4.584), (-0.08697, 1.501, 5.002), (-0.1749, 1.23, 4.616), (0.18, 1.23, 4.616), (0.09204, 1.501, 5.002), (-0.1749, -1.48, 4.441), (-0.08697, -1.798, 4.635), (0.09204, -1.798, 4.635), (0.18, -1.48, 4.441), (-0.08697, 1.767, 4.676), (-0.1749, 1.426, 4.478), (0.18, 1.426, 4.478), (0.09204, 1.767, 4.676), (-0.1749, -2.279, 2.654), (-0.08697, -2.597, 2.848), (0.09204, -2.597, 2.848), (0.18, -2.279, 2.654), (-0.08697, 2.671, 2.772), (-0.1749, 2.329, 2.574), (0.18, 2.329, 2.574), (0.09204, 2.671, 2.772), (-0.08697, 2.684, 2.563), (-0.1749, 2.333, 2.553), (0.18, 2.333, 2.553), (0.09204, 2.684, 2.563), (-0.08697, 2.7, 2.003), (-0.1749, 2.349, 1.993), (0.18, 2.349, 1.993), (0.09204, 2.7, 2.003), (-0.08697, 2.687, -1.842), (-0.1749, 2.336, -1.851), (0.18, 2.336, -1.851), (0.09204, 2.687, -1.842), (-0.1749, -2.334, 2.512), (-0.08697, -2.602, 2.526), (0.09204, -2.602, 2.526), (0.18, -2.334, 2.512), (-0.1749, -2.323, -1.701), (-0.08697, -2.591, -1.687), (0.09204, -2.591, -1.687), (0.18, -2.323, -1.701), (-0.1749, -2.331, -1.849), (-0.08697, -2.599, -1.835), (0.09204, -2.599, -1.835), (0.18, -2.331, -1.849), (-1.781e-07, 2.371, -2.141), (0.1631, 2.359, -2.141), (0.3246, 2.325, -2.141), (0.483, 2.269, -2.141), (0.6367, 2.19, -2.141), (0.7843, 2.091, -2.141), (0.9243, 1.971, -2.141), (1.055, 1.833, -2.141), (1.176, 1.676, -2.141), (1.286, 1.504, -2.141), (1.383, 1.317, -2.141), (1.467, 1.118, -2.141), (1.537, 0.9073, -2.141), (1.592, 0.6882, -2.141), (1.632, 0.4625, -2.141), (1.656, 0.2324, -2.141), (1.664, -2.992e-07, -2.141), (1.656, -0.2324, -2.141), (1.632, -0.4625, -2.141), (1.592, -0.6882, -2.141), (1.537, -0.9073, -2.141), (1.467, -1.118, -2.141), (1.383, -1.317, -2.141), (1.286, -1.504, -2.141), (1.176, -1.676, -2.141), (1.055, -1.833, -2.141), (0.9243, -1.971, -2.141), (0.7843, -2.091, -2.141), (0.6367, -2.19, -2.141), (0.483, -2.269, -2.141), (0.3246, -2.325, -2.141), (0.1631, -2.359, -2.141), (-1.514e-06, -2.371, -2.141), (-0.1631, -2.359, -2.141), (-0.3246, -2.325, -2.141), (-0.483, -2.269, -2.141), (-0.6367, -2.19, -2.141), (-0.7843, -2.091, -2.141), (-0.9243, -1.971, -2.141), (-1.055, -1.833, -2.141), (-1.176, -1.676, -2.141), (-1.286, -1.504, -2.141), (-1.383, -1.317, -2.141), (-1.467, -1.118, -2.141), (-1.537, -0.9073, -2.141), (-1.592, -0.6882, -2.141), (-1.632, -0.4625, -2.141), (-1.656, -0.2324, -2.141), (-1.664, -1.015e-06, -2.141), (-1.656, 0.2324, -2.141), (-1.632, 0.4625, -2.141), (-1.592, 0.6882, -2.141), (-1.537, 0.9073, -2.141), (-1.467, 1.118, -2.141), (-1.383, 1.317, -2.141), (-1.286, 1.504, -2.141), (-1.176, 1.676, -2.141), (-1.055, 1.833, -2.141), (-0.9243, 1.971, -2.141), (-0.7843, 2.091, -2.141), (-0.6367, 2.19, -2.141), (-0.483, 2.269, -2.141), (-0.3246, 2.325, -2.141), (-0.1631, 2.359, -2.141), (-1.592, 0.6882, -0.1198), (-1.592, 0.6865, -0.1366), (-1.589, 0.7, 1.344e-08), (-1.592, 0.6882, 0.1198), (-1.592, 0.6865, 0.1366), (-1.599, 0.6467, -0.2679), (-1.611, 0.582, -0.3889), (-1.639, 0.3889, -0.582), (-1.626, 0.495, -0.495), (-1.632, 0.4625, -0.5216), (-1.652, 0.2679, -0.6467), (-1.656, 0.2324, -0.6575), (-1.659, 0.1366, -0.6865), (-1.659, -0.1366, -0.6865), (-1.664, 5.285e-08, -0.7), (-1.639, -0.3889, -0.582), (-1.652, -0.2679, -0.6467), (-1.656, -0.2324, -0.6575), (-1.626, -0.495, -0.495), (-1.632, -0.4625, -0.5216), (-1.611, -0.582, -0.3889), (-1.599, -0.6467, -0.2679), (-1.589, -0.7, 2.415e-07), (-1.592, -0.6865, -0.1366), (-1.592, -0.6865, 0.1366), (-1.592, -0.6882, 0.1198), (-1.592, -0.6882, -0.1198), (-1.599, 0.6467, 0.2679), (-1.599, -0.6467, 0.2679), (-1.611, 0.582, 0.3889), (-1.626, 0.495, 0.495), (-1.611, -0.582, 0.3889), (-1.639, 0.3889, 0.582), (-1.632, 0.4625, 0.5216), (-1.626, -0.495, 0.495), (-1.652, 0.2679, 0.6467), (-1.632, -0.4625, 0.5216), (-1.639, -0.3889, 0.582), (-1.656, 0.2324, 0.6575), (-1.659, 0.1366, 0.6865), (-1.652, -0.2679, 0.6467), (-1.656, -0.2324, 0.6575), (-1.659, -0.1366, 0.6865), (-1.664, 6.759e-07, 0.7), (-1.589, 0.7, 1.344e-08), (-1.592, 0.6882, -0.1198), (-1.592, 0.6865, -0.1366), (-1.592, 0.6882, 0.1198), (-1.592, 0.6865, 0.1366), (-1.599, 0.6467, -0.2679), (-1.611, 0.582, -0.3889), (-1.626, 0.495, -0.495), (-1.632, 0.4625, -0.5216), (-1.639, 0.3889, -0.582), (-1.652, 0.2679, -0.6467), (-1.656, 0.2324, -0.6575), (-1.659, 0.1366, -0.6865), (-1.664, 5.285e-08, -0.7), (-1.659, -0.1366, -0.6865), (-1.652, -0.2679, -0.6467), (-1.639, -0.3889, -0.582), (-1.656, -0.2324, -0.6575), (-1.626, -0.495, -0.495), (-1.632, -0.4625, -0.5216), (-1.611, -0.582, -0.3889), (-1.599, -0.6467, -0.2679), (-1.592, -0.6865, -0.1366), (-1.592, -0.6865, 0.1366), (-1.592, -0.6882, 0.1198), (-1.592, -0.6882, -0.1198), (-1.589, -0.7, 2.415e-07), (-1.599, 0.6467, 0.2679), (-1.611, 0.582, 0.3889), (-1.599, -0.6467, 0.2679), (-1.626, 0.495, 0.495), (-1.611, -0.582, 0.3889), (-1.632, 0.4625, 0.5216), (-1.639, 0.3889, 0.582), (-1.626, -0.495, 0.495), (-1.652, 0.2679, 0.6467), (-1.632, -0.4625, 0.5216), (-1.639, -0.3889, 0.582), (-1.656, 0.2324, 0.6575), (-1.659, 0.1366, 0.6865), (-1.652, -0.2679, 0.6467), (-1.656, -0.2324, 0.6575), (-1.659, -0.1366, 0.6865), (-1.664, 6.759e-07, 0.7)], [], [(1, 2, 3, 4, 5, 6, 7, 8, 9, 10, 11, 12, 13, 14, 15, 16, 17, 18, 19, 20, 21, 22, 23, 24, 25, 26, 27, 28, 29, 30, 31, 0), (117, 115, 200, 201), (34, 35, 37, 36), (75, 73, 179, 180), (36, 37, 39, 38), (127, 125, 205, 206), (38, 39, 41, 40), (85, 83, 184, 185), (40, 41, 43, 42), (43, 41, 163, 164), (42, 43, 45, 44), (137, 135, 210, 211), (44, 45, 47, 46), (95, 93, 189, 190), (46, 47, 49, 48), (53, 51, 168, 169), (48, 49, 51, 50), (147, 145, 215, 216), (50, 51, 53, 52), (105, 103, 194, 195), (52, 53, 55, 54), (63, 61, 173, 174), (54, 55, 57, 56), (157, 155, 220, 221), (56, 57, 59, 58), (115, 113, 199, 200), (58, 59, 61, 60), (73, 71, 178, 179), (60, 61, 63, 62), (125, 123, 204, 205), (62, 63, 65, 64), (83, 81, 183, 184), (64, 65, 67, 66), (41, 39, 162, 163), (66, 67, 69, 68), (135, 133, 209, 210), (68, 69, 71, 70), (93, 91, 188, 189), (70, 71, 73, 72), (51, 49, 167, 168), (72, 73, 75, 74), (145, 143, 214, 215), (74, 75, 77, 76), (103, 101, 193, 194), (76, 77, 79, 78), (61, 59, 172, 173), (78, 79, 81, 80), (155, 153, 219, 220), (80, 81, 83, 82), (113, 111, 198, 199), (82, 83, 85, 84), (71, 69, 177, 178), (84, 85, 87, 86), (123, 121, 203, 204), (86, 87, 89, 88), (81, 79, 182, 183), (88, 89, 91, 90), (39, 37, 33, 162), (90, 91, 93, 92), (133, 131, 208, 209), (92, 93, 95, 94), (91, 89, 187, 188), (94, 95, 97, 96), (49, 47, 166, 167), (96, 97, 99, 98), (143, 141, 213, 214), (98, 99, 101, 100), (101, 99, 192, 193), (100, 101, 103, 102), (59, 57, 171, 172), (102, 103, 105, 104), (153, 151, 218, 219), (104, 105, 107, 106), (111, 109, 197, 198), (106, 107, 109, 108), (69, 67, 176, 177), (108, 109, 111, 110), (121, 119, 202, 203), (110, 111, 113, 112), (79, 77, 181, 182), (112, 113, 115, 114), (131, 129, 207, 208), (114, 115, 117, 116), (89, 87, 186, 187), (116, 117, 119, 118), (37, 35, 32, 33), (118, 119, 121, 120), (47, 45, 165, 166), (120, 121, 123, 122), (35, 161, 223, 32), (122, 123, 125, 825, 822, 826, 124), (141, 139, 212, 213), (124, 826, 823, 821, 820, 818, 819, 126), (99, 97, 191, 192), (126, 819, 815, 816, 817, 128), (57, 55, 170, 171), (128, 817, 813, 814, 130), (151, 149, 217, 218), (130, 814, 812, 811, 132), (109, 107, 196, 197), (132, 811, 810, 807, 809, 134), (67, 65, 175, 176), (134, 809, 808, 806, 805, 801, 800, 136), (161, 159, 222, 223), (136, 800, 802, 803, 137, 139, 138), (119, 117, 201, 202), (138, 139, 141, 140), (77, 75, 180, 181), (140, 141, 143, 142), (129, 127, 206, 207), (142, 143, 145, 144), (87, 85, 185, 186), (144, 145, 147, 146), (45, 43, 164, 165), (146, 147, 149, 148), (139, 137, 211, 212), (148, 149, 151, 150), (97, 95, 190, 191), (150, 151, 153, 152), (55, 53, 169, 170), (152, 153, 155, 154), (149, 147, 216, 217), (154, 155, 157, 156), (107, 105, 195, 196), (156, 157, 159, 158), (65, 63, 174, 175), (214, 213, 235, 234), (158, 159, 161, 160), (159, 157, 221, 222), (160, 161, 35, 34), (42, 44, 357, 356), (268, 269, 333, 332), (193, 192, 256, 255), (172, 171, 277, 276), (219, 218, 230, 229), (198, 197, 251, 250), (177, 176, 272, 271), (203, 202, 246, 245), (182, 181, 267, 266), (33, 32, 224, 287), (208, 207, 241, 240), (187, 186, 262, 261), (166, 165, 283, 282), (213, 212, 236, 235), (192, 191, 257, 256), (171, 170, 278, 277), (32, 223, 225, 224), (218, 217, 231, 230), (223, 222, 226, 225), (197, 196, 252, 251), (176, 175, 273, 272), (202, 201, 247, 246), (181, 180, 268, 267), (207, 206, 242, 241), (186, 185, 263, 262), (165, 164, 284, 283), (212, 211, 237, 236), (191, 190, 258, 257), (170, 169, 279, 278), (217, 216, 232, 231), (196, 195, 253, 252), (175, 174, 274, 273), (222, 221, 227, 226), (201, 200, 248, 247), (180, 179, 269, 268), (206, 205, 243, 242), (185, 184, 264, 263), (164, 163, 285, 284), (211, 210, 238, 237), (190, 189, 259, 258), (169, 168, 280, 279), (216, 215, 233, 232), (195, 194, 254, 253), (174, 173, 275, 274), (221, 220, 228, 227), (200, 199, 249, 248), (179, 178, 270, 269), (205, 204, 244, 243), (184, 183, 265, 264), (163, 162, 286, 285), (210, 209, 239, 238), (189, 188, 260, 259), (168, 167, 281, 280), (215, 214, 234, 233), (194, 193, 255, 254), (173, 172, 276, 275), (220, 219, 229, 228), (199, 198, 250, 249), (178, 177, 271, 270), (204, 203, 245, 244), (183, 182, 266, 265), (162, 33, 287, 286), (209, 208, 240, 239), (188, 187, 261, 260), (167, 166, 282, 281), (228, 229, 316, 317), (245, 246, 299, 300), (276, 277, 341, 340), (280, 281, 345, 344), (281, 282, 346, 345), (272, 273, 337, 336), (224, 225, 320, 321), (226, 227, 318, 319), (251, 252, 293, 294), (279, 280, 344, 343), (249, 250, 295, 296), (252, 253, 292, 293), (274, 275, 339, 338), (254, 255, 290, 291), (247, 248, 297, 298), (246, 247, 298, 299), (273, 274, 338, 337), (253, 254, 291, 292), (227, 228, 317, 318), (250, 251, 294, 295), (277, 278, 342, 341), (275, 276, 340, 339), (270, 271, 335, 334), (244, 245, 300, 301), (269, 270, 334, 333), (243, 244, 301, 302), (242, 243, 302, 303), (311, 310, 469, 468), (271, 272, 336, 335), (278, 279, 343, 342), (225, 226, 319, 320), (248, 249, 296, 297), (255, 256, 289, 290), (229, 230, 315, 316), (282, 283, 347, 346), (256, 257, 288, 289), (230, 231, 314, 315), (283, 284, 348, 347), (257, 258, 322, 288), (231, 232, 313, 314), (284, 285, 349, 348), (258, 259, 323, 322), (232, 233, 312, 313), (285, 286, 350, 349), (259, 260, 324, 323), (233, 234, 311, 312), (286, 287, 351, 350), (260, 261, 325, 324), (234, 235, 310, 311), (287, 224, 321, 351), (261, 262, 326, 325), (235, 236, 309, 310), (262, 263, 327, 326), (236, 237, 308, 309), (263, 264, 328, 327), (237, 238, 307, 308), (264, 265, 329, 328), (238, 239, 306, 307), (265, 266, 330, 329), (239, 240, 305, 306), (266, 267, 331, 330), (240, 241, 304, 305), (267, 268, 332, 331), (241, 242, 303, 304), (409, 410, 794, 793), (84, 86, 378, 377), (126, 128, 399, 398), (74, 76, 373, 372), (116, 118, 394, 393), (158, 160, 415, 414), (64, 66, 368, 367), (106, 108, 389, 388), (148, 150, 410, 409), (54, 56, 363, 362), (96, 98, 384, 383), (138, 140, 405, 404), (34, 36, 353, 352), (44, 46, 358, 357), (86, 88, 379, 378), (128, 130, 400, 399), (160, 34, 352, 415), (76, 78, 374, 373), (118, 120, 395, 394), (66, 68, 369, 368), (108, 110, 390, 389), (150, 152, 411, 410), (56, 58, 364, 363), (98, 100, 385, 384), (140, 142, 406, 405), (46, 48, 359, 358), (88, 90, 380, 379), (130, 132, 401, 400), (36, 38, 354, 353), (78, 80, 375, 374), (120, 122, 396, 395), (68, 70, 370, 369), (110, 112, 391, 390), (152, 154, 412, 411), (58, 60, 365, 364), (100, 102, 386, 385), (142, 144, 407, 406), (48, 50, 360, 359), (90, 92, 381, 380), (132, 134, 402, 401), (38, 40, 355, 354), (80, 82, 376, 375), (122, 124, 397, 396), (70, 72, 371, 370), (112, 114, 392, 391), (154, 156, 413, 412), (60, 62, 366, 365), (102, 104, 387, 386), (144, 146, 408, 407), (50, 52, 361, 360), (92, 94, 382, 381), (134, 136, 403, 402), (40, 42, 356, 355), (82, 84, 377, 376), (124, 126, 398, 397), (72, 74, 372, 371), (114, 116, 393, 392), (156, 158, 414, 413), (62, 64, 367, 366), (104, 106, 388, 387), (146, 148, 409, 408), (52, 54, 362, 361), (94, 96, 383, 382), (136, 138, 404, 403), (476, 475, 539, 540), (322, 323, 445, 444), (315, 314, 471, 470), (325, 326, 442, 446), (310, 309, 465, 469), (324, 325, 446, 447), (307, 306, 467, 472), (338, 339, 428, 448), (317, 316, 474, 473), (348, 349, 434, 420), (312, 311, 468, 475), (346, 347, 419, 449), (351, 321, 417, 416), (313, 312, 475, 476), (288, 322, 444, 450), (350, 351, 416, 418), (319, 318, 478, 477), (291, 290, 452, 451), (347, 348, 420, 419), (320, 319, 477, 479), (294, 293, 454, 453), (344, 345, 422, 421), (321, 320, 479, 417), (297, 296, 430, 455), (343, 344, 421, 423), (308, 307, 472, 466), (292, 291, 451, 456), (334, 335, 425, 424), (314, 313, 476, 471), (301, 300, 457, 427), (302, 301, 427, 426), (316, 315, 470, 474), (298, 297, 455, 458), (339, 340, 429, 428), (318, 317, 473, 478), (295, 294, 453, 431), (296, 295, 431, 430), (300, 299, 460, 457), (304, 303, 441, 459), (336, 337, 433, 432), (337, 338, 448, 433), (293, 292, 456, 454), (349, 350, 418, 434), (290, 289, 463, 452), (299, 298, 458, 460), (341, 342, 436, 435), (329, 330, 440, 461), (333, 334, 424, 437), (328, 329, 461, 462), (331, 332, 439, 438), (327, 328, 462, 443), (332, 333, 437, 439), (323, 324, 447, 445), (330, 331, 438, 440), (345, 346, 449, 422), (335, 336, 432, 425), (289, 288, 450, 463), (303, 302, 426, 441), (305, 304, 459, 464), (342, 343, 423, 436), (309, 308, 466, 465), (340, 341, 435, 429), (306, 305, 464, 467), (326, 327, 443, 442), (481, 543, 607, 545), (450, 444, 508, 514), (418, 416, 480, 482), (477, 478, 542, 541), (451, 452, 516, 515), (419, 420, 484, 483), (479, 477, 541, 543), (453, 454, 518, 517), (421, 422, 486, 485), (417, 479, 543, 481), (455, 430, 494, 519), (423, 421, 485, 487), (466, 472, 536, 530), (456, 451, 515, 520), (424, 425, 489, 488), (471, 476, 540, 535), (427, 457, 521, 491), (426, 427, 491, 490), (474, 470, 534, 538), (458, 455, 519, 522), (428, 429, 493, 492), (478, 473, 537, 542), (431, 453, 517, 495), (430, 431, 495, 494), (457, 460, 524, 521), (459, 441, 505, 523), (432, 433, 497, 496), (433, 448, 512, 497), (454, 456, 520, 518), (434, 418, 482, 498), (452, 463, 527, 516), (460, 458, 522, 524), (435, 436, 500, 499), (461, 440, 504, 525), (437, 424, 488, 501), (462, 461, 525, 526), (438, 439, 503, 502), (443, 462, 526, 507), (439, 437, 501, 503), (445, 447, 511, 509), (440, 438, 502, 504), (422, 449, 513, 486), (425, 432, 496, 489), (463, 450, 514, 527), (441, 426, 490, 505), (464, 459, 523, 528), (436, 423, 487, 500), (465, 466, 530, 529), (429, 435, 499, 493), (467, 464, 528, 531), (442, 443, 507, 506), (468, 469, 533, 532), (444, 445, 509, 508), (470, 471, 535, 534), (446, 442, 506, 510), (469, 465, 529, 533), (447, 446, 510, 511), (472, 467, 531, 536), (448, 428, 492, 512), (473, 474, 538, 537), (420, 434, 498, 484), (475, 468, 532, 539), (449, 419, 483, 513), (416, 417, 481, 480), (602, 598, 662, 666), (519, 494, 558, 583), (487, 485, 549, 551), (530, 536, 600, 594), (520, 515, 579, 584), (488, 489, 553, 552), (535, 540, 604, 599), (491, 521, 585, 555), (490, 491, 555, 554), (538, 534, 598, 602), (522, 519, 583, 586), (492, 493, 557, 556), (542, 537, 601, 606), (495, 517, 581, 559), (494, 495, 559, 558), (521, 524, 588, 585), (523, 505, 569, 587), (496, 497, 561, 560), (497, 512, 576, 561), (518, 520, 584, 582), (498, 482, 546, 562), (516, 527, 591, 580), (524, 522, 586, 588), (499, 500, 564, 563), (525, 504, 568, 589), (501, 488, 552, 565), (526, 525, 589, 590), (502, 503, 567, 566), (507, 526, 590, 571), (503, 501, 565, 567), (509, 511, 575, 573), (504, 502, 566, 568), (486, 513, 577, 550), (489, 496, 560, 553), (527, 514, 578, 591), (505, 490, 554, 569), (528, 523, 587, 592), (500, 487, 551, 564), (529, 530, 594, 593), (493, 499, 563, 557), (531, 528, 592, 595), (506, 507, 571, 570), (532, 533, 597, 596), (508, 509, 573, 572), (534, 535, 599, 598), (510, 506, 570, 574), (533, 529, 593, 597), (511, 510, 574, 575), (536, 531, 595, 600), (512, 492, 556, 576), (537, 538, 602, 601), (484, 498, 562, 548), (539, 532, 596, 603), (513, 483, 547, 577), (480, 481, 545, 544), (540, 539, 603, 604), (514, 508, 572, 578), (482, 480, 544, 546), (541, 542, 606, 605), (515, 516, 580, 579), (483, 484, 548, 547), (543, 541, 605, 607), (517, 518, 582, 581), (485, 486, 550, 549), (608, 609, 671, 669, 670, 665, 666, 662, 663, 668, 667, 660, 661, 657, 658, 664, 659, 656, 651, 633, 618, 619, 649, 652, 650, 647, 622, 623, 645, 646, 648, 643, 644, 655, 642, 636, 637, 639, 638, 634, 635, 654, 653, 632, 630, 631, 629, 616, 617, 624, 625, 640, 620, 621, 627, 628, 615, 613, 614, 641, 611, 612, 626, 610), (586, 583, 647, 650), (556, 557, 621, 620), (606, 601, 665, 670), (559, 581, 645, 623), (558, 559, 623, 622), (585, 588, 652, 649), (587, 569, 633, 651), (560, 561, 625, 624), (561, 576, 640, 625), (582, 584, 648, 646), (562, 546, 610, 626), (580, 591, 655, 644), (588, 586, 650, 652), (563, 564, 628, 627), (589, 568, 632, 653), (565, 552, 616, 629), (590, 589, 653, 654), (566, 567, 631, 630), (571, 590, 654, 635), (567, 565, 629, 631), (573, 575, 639, 637), (568, 566, 630, 632), (550, 577, 641, 614), (553, 560, 624, 617), (591, 578, 642, 655), (569, 554, 618, 633), (592, 587, 651, 656), (564, 551, 615, 628), (593, 594, 658, 657), (557, 563, 627, 621), (595, 592, 656, 659), (570, 571, 635, 634), (596, 597, 661, 660), (572, 573, 637, 636), (598, 599, 663, 662), (574, 570, 634, 638), (597, 593, 657, 661), (575, 574, 638, 639), (600, 595, 659, 664), (576, 556, 620, 640), (601, 602, 666, 665), (548, 562, 626, 612), (603, 596, 660, 667), (577, 547, 611, 641), (544, 545, 609, 608), (604, 603, 667, 668), (578, 572, 636, 642), (546, 544, 608, 610), (605, 606, 670, 669), (579, 580, 644, 643), (547, 548, 612, 611), (607, 605, 669, 671), (581, 582, 646, 645), (549, 550, 614, 613), (545, 607, 671, 609), (583, 558, 622, 647), (551, 549, 613, 615), (594, 600, 664, 658), (584, 579, 643, 648), (552, 553, 617, 616), (599, 604, 668, 663), (555, 585, 649, 619), (554, 555, 619, 618), (672, 673, 675, 674), (679, 678, 682, 683), (678, 679, 677, 676), (673, 672, 684, 685), (674, 678, 676, 672), (679, 675, 673, 677), (681, 680, 692, 693), (678, 674, 681, 682), (675, 679, 683, 680), (674, 675, 680, 681), (686, 685, 689, 690), (672, 676, 687, 684), (677, 673, 685, 686), (676, 677, 686, 687), (688, 691, 699, 696), (687, 686, 690, 691), (684, 687, 691, 688), (685, 684, 688, 689), (695, 694, 702, 703), (683, 682, 694, 695), (682, 681, 693, 694), (680, 683, 695, 692), (699, 698, 706, 707), (689, 688, 696, 697), (690, 689, 697, 698), (691, 690, 698, 699), (700, 703, 711, 708), (694, 693, 701, 702), (692, 695, 703, 700), (693, 692, 700, 701), (706, 705, 725, 726), (696, 699, 707, 704), (697, 696, 704, 705), (698, 697, 705, 706), (708, 711, 715, 712), (701, 700, 708, 709), (703, 702, 710, 711), (702, 701, 709, 710), (712, 715, 719, 716), (709, 708, 712, 713), (711, 710, 714, 715), (710, 709, 713, 714), (719, 718, 722, 723), (713, 712, 716, 717), (715, 714, 718, 719), (714, 713, 717, 718), (721, 720, 723, 722), (718, 717, 721, 722), (716, 719, 723, 720), (717, 716, 720, 721), (725, 724, 728, 729), (707, 706, 726, 727), (704, 707, 727, 724), (705, 704, 724, 725), (730, 729, 733, 734), (726, 725, 729, 730), (727, 726, 730, 731), (724, 727, 731, 728), (735, 734, 733, 732), (731, 730, 734, 735), (728, 731, 735, 732), (729, 728, 732, 733), (736, 737, 738, 739, 740, 741, 742, 743, 744, 745, 746, 747, 748, 749, 750, 751, 752, 753, 754, 755, 756, 757, 758, 759, 760, 761, 762, 763, 764, 765, 766, 767, 768, 769, 770, 771, 772, 773, 774, 775, 776, 777, 778, 779, 780, 781, 782, 783, 784, 785, 786, 787, 788, 789, 790, 791, 792, 793, 794, 795, 796, 797, 798, 799), (383, 384, 768, 767), (357, 358, 742, 741), (410, 411, 795, 794), (384, 385, 769, 768), (358, 359, 743, 742), (411, 412, 796, 795), (385, 386, 770, 769), (359, 360, 744, 743), (412, 413, 797, 796), (386, 387, 771, 770), (360, 361, 745, 744), (413, 414, 798, 797), (387, 388, 772, 771), (361, 362, 746, 745), (414, 415, 799, 798), (388, 389, 773, 772), (362, 363, 747, 746), (415, 352, 736, 799), (389, 390, 774, 773), (363, 364, 748, 747), (390, 391, 775, 774), (364, 365, 749, 748), (391, 392, 776, 775), (365, 366, 750, 749), (392, 393, 777, 776), (366, 367, 751, 750), (393, 394, 778, 777), (367, 368, 752, 751), (394, 395, 779, 778), (368, 369, 753, 752), (395, 396, 780, 779), (369, 370, 754, 753), (396, 397, 781, 780), (370, 371, 755, 754), (397, 398, 782, 781), (371, 372, 756, 755), (398, 399, 783, 782), (372, 373, 757, 756), (399, 400, 784, 783), (373, 374, 758, 757), (400, 401, 785, 784), (374, 375, 759, 758), (401, 402, 786, 785), (375, 376, 760, 759), (402, 403, 787, 786), (376, 377, 761, 760), (403, 404, 788, 787), (377, 378, 762, 761), (404, 405, 789, 788), (378, 379, 763, 762), (352, 353, 737, 736), (405, 406, 790, 789), (379, 380, 764, 763), (353, 354, 738, 737), (406, 407, 791, 790), (380, 381, 765, 764), (354, 355, 739, 738), (407, 408, 792, 791), (381, 382, 766, 765), (355, 356, 740, 739), (408, 409, 793, 792), (382, 383, 767, 766), (356, 357, 741, 740), (813, 9, 8, 814), (841, 840, 837, 836, 127, 129), (818, 12, 11, 815, 819), (815, 11, 10, 816), (839, 25, 24, 843), (812, 7, 6, 810, 811), (803, 804, 827, 829, 830, 833, 135, 137), (814, 8, 7, 812), (838, 839, 843, 131, 133), (807, 5, 4, 808, 809), (802, 0, 31, 804, 803), (824, 17, 16, 822, 825), (832, 27, 26, 835), (822, 16, 15, 823, 826), (804, 31, 30, 827), (836, 834, 831, 828, 824, 825, 125, 127), (808, 4, 3, 806), (831, 19, 18, 828), (806, 3, 2, 805), (820, 13, 12, 818), (829, 29, 28, 830), (833, 832, 835, 838, 133, 135), (835, 26, 25, 839, 838), (834, 20, 19, 831), (821, 14, 13, 820), (840, 22, 21, 837), (843, 842, 841, 129, 131), (801, 1, 0, 802, 800), (810, 6, 5, 807), (843, 24, 23, 842), (816, 10, 9, 813, 817), (828, 18, 17, 824), (827, 30, 29, 829), (842, 23, 22, 840, 841), (805, 2, 1, 801), (823, 15, 14, 821), (830, 28, 27, 832, 833), (837, 21, 20, 834, 836), (800, 802, 844, 845), (841, 840, 884, 885), (827, 829, 872, 871), (815, 816, 859, 860), (842, 841, 885, 886), (801, 800, 845, 846), (828, 824, 867, 873), (817, 813, 858, 861), (843, 842, 886, 887), (802, 803, 847, 844), (829, 830, 874, 872), (816, 817, 861, 859), (839, 843, 887, 883), (803, 804, 848, 847), (831, 828, 873, 875), (818, 819, 863, 862), (805, 801, 846, 849), (830, 833, 876, 874), (819, 815, 860, 863), (806, 805, 849, 850), (833, 832, 877, 876), (820, 818, 862, 864), (808, 806, 850, 851), (834, 831, 875, 878), (821, 820, 864, 865), (809, 808, 851, 852), (832, 835, 879, 877), (823, 821, 865, 866), (807, 809, 852, 853), (836, 834, 878, 880), (824, 825, 868, 867), (811, 810, 854, 855), (837, 836, 880, 881), (826, 823, 866, 869), (812, 811, 855, 856), (835, 838, 882, 879), (822, 826, 869, 870), (810, 807, 853, 854), (838, 839, 883, 882), (825, 822, 870, 868), (813, 814, 857, 858), (840, 837, 881, 884), (804, 827, 871, 848), (814, 812, 856, 857)])
me_plane.polygons.foreach_set('use_smooth', [0, 1, 1, 1, 1, 1, 1, 1, 1, 1, 1, 1, 1, 1, 1, 1, 1, 1, 1, 1, 1, 1, 1, 1, 1, 1, 1, 1, 1, 1, 1, 1, 1, 1, 1, 1, 1, 1, 1, 1, 1, 1, 1, 1, 1, 1, 1, 1, 1, 1, 1, 1, 1, 1, 1, 1, 1, 1, 1, 1, 1, 1, 1, 1, 1, 1, 1, 1, 1, 1, 1, 1, 1, 1, 1, 1, 1, 1, 1, 1, 1, 1, 1, 1, 1, 1, 1, 1, 1, 1, 1, 1, 1, 1, 1, 1, 1, 1, 1, 1, 1, 1, 1, 1, 1, 1, 1, 1, 1, 1, 1, 1, 1, 1, 1, 1, 1, 1, 1, 1, 1, 1, 1, 1, 1, 1, 1, 1, 1, 1, 1, 1, 1, 1, 1, 1, 1, 1, 1, 1, 1, 1, 1, 1, 1, 1, 1, 1, 1, 1, 1, 1, 1, 1, 1, 1, 1, 1, 1, 1, 1, 1, 1, 1, 1, 1, 1, 1, 1, 1, 1, 1, 1, 1, 1, 1, 1, 1, 1, 1, 1, 1, 1, 1, 1, 1, 1, 1, 1, 1, 1, 1, 1, 1, 1, 1, 1, 1, 1, 1, 1, 1, 1, 1, 1, 1, 1, 1, 1, 1, 1, 1, 1, 1, 1, 1, 1, 1, 1, 1, 1, 1, 1, 1, 1, 1, 1, 1, 1, 1, 1, 1, 1, 1, 1, 1, 1, 1, 1, 1, 1, 1, 1, 1, 1, 1, 1, 1, 1, 1, 1, 1, 1, 1, 1, 1, 1, 1, 1, 1, 1, 1, 1, 1, 1, 1, 1, 1, 1, 1, 1, 1, 1, 1, 1, 1, 1, 1, 1, 1, 1, 1, 1, 1, 1, 1, 1, 1, 1, 1, 1, 1, 1, 1, 1, 1, 1, 1, 1, 1, 1, 1, 1, 1, 1, 1, 1, 1, 1, 1, 1, 1, 1, 1, 1, 1, 1, 1, 1, 1, 1, 1, 1, 1, 1, 1, 1, 1, 1, 1, 1, 1, 1, 1, 1, 1, 1, 1, 1, 1, 1, 1, 1, 1, 1, 1, 1, 1, 1, 1, 1, 1, 1, 1, 1, 1, 1, 1, 1, 1, 1, 1, 1, 1, 1, 1, 1, 1, 1, 1, 1, 1, 1, 1, 1, 1, 1, 1, 1, 1, 1, 1, 1, 1, 1, 1, 1, 1, 1, 1, 1, 1, 1, 1, 1, 1, 1, 1, 1, 1, 1, 1, 1, 1, 1, 1, 1, 1, 1, 1, 1, 1, 1, 1, 1, 1, 1, 1, 1, 1, 1, 1, 1, 1, 1, 1, 1, 1, 1, 1, 1, 1, 1, 1, 1, 1, 1, 1, 1, 1, 1, 1, 1, 1, 1, 1, 1, 1, 1, 1, 1, 1, 1, 1, 1, 1, 1, 1, 1, 1, 1, 1, 1, 1, 1, 1, 1, 1, 1, 1, 1, 1, 1, 1, 1, 1, 1, 1, 1, 1, 1, 1, 1, 1, 1, 1, 1, 1, 1, 1, 1, 1, 1, 1, 1, 1, 1, 1, 1, 1, 1, 1, 1, 1, 1, 1, 1, 1, 1, 1, 1, 1, 1, 1, 1, 1, 1, 1, 1, 1, 1, 1, 1, 1, 1, 1, 1, 1, 1, 1, 1, 1, 1, 1, 1, 1, 1, 1, 1, 1, 1, 1, 1, 1, 1, 1, 1, 1, 1, 1, 1, 1, 1, 1, 1, 1, 1, 1, 1, 1, 1, 1, 1, 1, 1, 1, 1, 1, 1, 1, 1, 1, 1, 1, 1, 1, 1, 1, 1, 1, 1, 1, 1, 1, 1, 1, 1, 1, 1, 1, 1, 1, 1, 1, 1, 1, 1, 1, 1, 1, 1, 1, 1, 1, 1, 1, 1, 1, 1, 1, 1, 1, 1, 1, 1, 1, 1, 1, 1, 1, 1, 1, 1, 1, 1, 1, 1, 1, 1, 1, 1, 1, 1, 1, 1, 1, 1, 1, 1, 1, 1, 1, 1, 1, 1, 1, 1, 1, 1, 1, 1, 1, 1, 1, 1, 1, 1, 1, 1, 1, 1, 1, 1, 1, 1, 1, 1, 1, 1, 1, 1, 1, 1, 1, 1, 1, 1, 1, 1, 1, 1, 1, 1, 1, 1, 1, 1, 1, 1, 1, 1, 1, 1, 1, 1, 1, 1, 1, 1, 1, 1, 1, 1, 1, 1, 0, 1, 0, 0, 0, 0, 1, 0, 1, 0, 0, 0, 0, 0, 0, 1, 0, 0, 0, 0, 0, 1, 0, 0, 0, 0, 1, 0, 0, 0, 0, 0, 0, 0, 0, 0, 0, 0, 0, 0, 0, 0, 0, 0, 0, 0, 0, 0, 0, 0, 1, 0, 0, 0, 0, 0, 0, 0, 0, 0, 0, 0, 0, 0, 1, 0, 0, 0, 1, 0, 0, 0, 0, 0, 0, 0, 0, 0, 0, 0, 0, 0])
me_plane.use_remesh_preserve_volume = False
me_plane.use_remesh_preserve_attributes = False
me_plane.use_mirror_vertex_groups = False
me_plane.update()

# ---- objects
ob_plane_003 = bpy.data.objects.new('Plane.003', me_plane_003)
ob_plane_002 = bpy.data.objects.new('Plane.002', me_plane_002)
ob_plane_001 = bpy.data.objects.new('Plane.001', me_plane_001)
ob_cylinder_001 = bpy.data.objects.new('Cylinder.001', me_cylinder_001)
ob_cylinder = bpy.data.objects.new('Cylinder', me_cylinder)
ob_plane = bpy.data.objects.new('Plane', me_plane)
ob_lamp = bpy.data.objects.new('Lamp', light_lamp)
ob_camera = bpy.data.objects.new('Camera', cam_camera)

# ---- transforms, parenting, visibility, modifiers, constraints
ob_plane_003.location = (0.0, 0.0, 0.0)
ob_plane_003.lineart.crease_threshold = 0.0
_m = ob_plane_003.modifiers.new('EdgeSplit', 'EDGE_SPLIT')
ob_plane_002.location = (0.0, 0.0, 0.0)
ob_plane_002.lineart.crease_threshold = 0.0
_m = ob_plane_002.modifiers.new('EdgeSplit', 'EDGE_SPLIT')
ob_plane_001.location = (0.0, 0.0, 0.0)
ob_plane_001.lineart.crease_threshold = 0.0
_m = ob_plane_001.modifiers.new('EdgeSplit', 'EDGE_SPLIT')
ob_cylinder_001.location = (-1.767, 4.403, 0.0)
ob_cylinder_001.rotation_euler = (-0.0, 1.571, 0.0)
ob_cylinder_001.lineart.crease_threshold = 0.0
ob_cylinder.location = (-0.04987, 17.26, 10.61)
ob_cylinder.lineart.crease_threshold = 0.0
ob_plane.location = (0.0, 0.0, 0.0)
ob_plane.lineart.crease_threshold = 0.0
_m = ob_plane.modifiers.new('EdgeSplit', 'EDGE_SPLIT')
ob_lamp.location = (4.076, 1.005, 5.904)
ob_lamp.rotation_euler = (0.6503, 0.05522, 1.866)
ob_lamp.lock_rotations_4d = False
ob_lamp.empty_display_type = 'ARROWS'
ob_lamp.color = (0.0, 0.0, 0.0, 0.0)
ob_lamp.lineart.crease_threshold = 0.0
ob_camera.location = (7.481, -6.508, 5.344)
ob_camera.rotation_euler = (1.109, 0.0, 0.8149)
ob_camera.lock_rotations_4d = False
ob_camera.empty_display_type = 'ARROWS'
ob_camera.color = (0.0, 0.0, 0.0, 0.0)
ob_camera.display_type = 'WIRE'
ob_camera.lineart.crease_threshold = 0.0

# ---- collection membership
col_collection_1.objects.link(ob_plane_003)
col_collection_1.objects.link(ob_plane_002)
col_collection_1.objects.link(ob_plane_001)
col_collection_1.objects.link(ob_cylinder_001)
col_collection_1.objects.link(ob_cylinder)
col_collection_1.objects.link(ob_plane)
col_collection_1.objects.link(ob_lamp)
col_collection_1.objects.link(ob_camera)

# ---- scene / render settings (as saved in the file)
scene.camera = ob_camera
scene.frame_start = 1; scene.frame_end = 250; scene.frame_set(1)
scene.render.engine = 'BLENDER_EEVEE_NEXT'
scene.render.resolution_percentage = 50
scene.render.dither_intensity = 0.0
scene.cycles.use_denoising = False
scene.cycles.samples = 128
scene.cycles.sampling_pattern = 'TABULATED_SOBOL'
scene.cycles.light_sampling_threshold = 0.0
scene.cycles.use_adaptive_sampling = False
scene.cycles.use_light_tree = False
scene.cycles.blur_glossy = 0.0
scene.cycles.sample_clamp_indirect = 0.0
scene.view_settings.view_transform = 'Standard'
bpy.context.view_layer.update()
